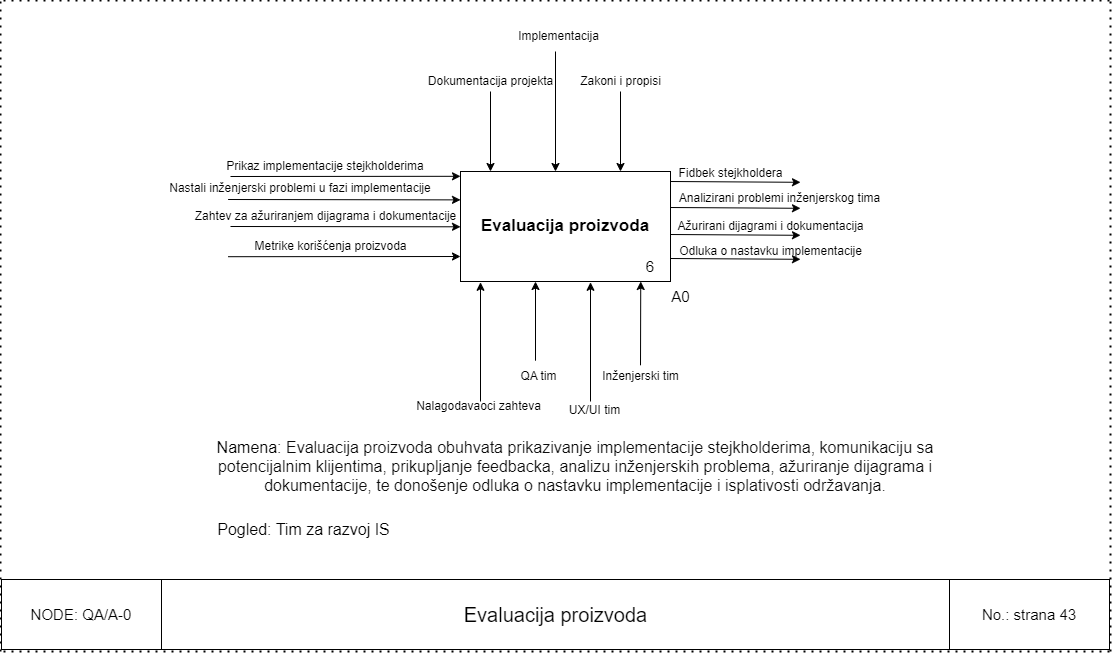

The diagram above was exported from draw.io. Its source (the exported page's mxGraphModel, read from the mxfile embedded in the PNG):
<mxGraphModel dx="2840" dy="2293" grid="1" gridSize="10" guides="1" tooltips="1" connect="1" arrows="1" fold="1" page="1" pageScale="1" pageWidth="850" pageHeight="1100" math="0" shadow="0">
  <root>
    <mxCell id="0" />
    <mxCell id="1" parent="0" />
    <mxCell id="0wY9T8gVLVLJkzOkjNmK-1" value="&lt;span style=&quot;font-size: 17px;&quot;&gt;&lt;b&gt;Evaluacija proizvoda&lt;/b&gt;&lt;/span&gt;" style="rounded=0;whiteSpace=wrap;html=1;" parent="1" vertex="1">
      <mxGeometry x="350" y="170" width="210" height="110" as="geometry" />
    </mxCell>
    <mxCell id="0wY9T8gVLVLJkzOkjNmK-7" value="" style="endArrow=classic;html=1;rounded=0;entryX=0.004;entryY=0.28;entryDx=0;entryDy=0;entryPerimeter=0;" parent="1" edge="1">
      <mxGeometry width="50" height="50" relative="1" as="geometry">
        <mxPoint x="117.71429152715774" y="255.2" as="sourcePoint" />
        <mxPoint x="350.00000000000006" y="255" as="targetPoint" />
      </mxGeometry>
    </mxCell>
    <mxCell id="0wY9T8gVLVLJkzOkjNmK-8" value="" style="endArrow=classic;html=1;rounded=0;entryX=0.004;entryY=0.28;entryDx=0;entryDy=0;entryPerimeter=0;" parent="1" edge="1">
      <mxGeometry width="50" height="50" relative="1" as="geometry">
        <mxPoint x="425" y="359.2" as="sourcePoint" />
        <mxPoint x="425.00000000000006" y="280" as="targetPoint" />
      </mxGeometry>
    </mxCell>
    <mxCell id="0wY9T8gVLVLJkzOkjNmK-9" value="" style="endArrow=classic;html=1;rounded=0;entryX=0.004;entryY=0.28;entryDx=0;entryDy=0;entryPerimeter=0;" parent="1" edge="1">
      <mxGeometry width="50" height="50" relative="1" as="geometry">
        <mxPoint x="380" y="90" as="sourcePoint" />
        <mxPoint x="380.00000000000006" y="170" as="targetPoint" />
      </mxGeometry>
    </mxCell>
    <mxCell id="0wY9T8gVLVLJkzOkjNmK-10" value="" style="endArrow=classic;html=1;rounded=0;entryX=0.004;entryY=0.28;entryDx=0;entryDy=0;entryPerimeter=0;" parent="1" edge="1">
      <mxGeometry width="50" height="50" relative="1" as="geometry">
        <mxPoint x="510" y="90" as="sourcePoint" />
        <mxPoint x="510.00000000000006" y="170" as="targetPoint" />
      </mxGeometry>
    </mxCell>
    <mxCell id="0wY9T8gVLVLJkzOkjNmK-12" value="" style="endArrow=classic;html=1;rounded=0;entryX=0.004;entryY=0.28;entryDx=0;entryDy=0;entryPerimeter=0;" parent="1" edge="1">
      <mxGeometry width="50" height="50" relative="1" as="geometry">
        <mxPoint x="560" y="233" as="sourcePoint" />
        <mxPoint x="690" y="233.8" as="targetPoint" />
      </mxGeometry>
    </mxCell>
    <mxCell id="0wY9T8gVLVLJkzOkjNmK-16" value="Metrike korišćenja proizvoda" style="text;html=1;align=center;verticalAlign=middle;resizable=0;points=[];autosize=1;strokeColor=none;fillColor=none;" parent="1" vertex="1">
      <mxGeometry x="130" y="230" width="180" height="30" as="geometry" />
    </mxCell>
    <mxCell id="0wY9T8gVLVLJkzOkjNmK-22" value="QA tim" style="text;html=1;align=center;verticalAlign=middle;resizable=0;points=[];autosize=1;strokeColor=none;fillColor=none;" parent="1" vertex="1">
      <mxGeometry x="398" y="360" width="60" height="30" as="geometry" />
    </mxCell>
    <mxCell id="0wY9T8gVLVLJkzOkjNmK-23" value="" style="endArrow=classic;html=1;rounded=0;entryX=0.004;entryY=0.28;entryDx=0;entryDy=0;entryPerimeter=0;" parent="1" edge="1">
      <mxGeometry width="50" height="50" relative="1" as="geometry">
        <mxPoint x="530" y="363.8" as="sourcePoint" />
        <mxPoint x="530.24" y="280" as="targetPoint" />
      </mxGeometry>
    </mxCell>
    <mxCell id="0wY9T8gVLVLJkzOkjNmK-25" value="Inženjerski tim" style="text;html=1;align=center;verticalAlign=middle;resizable=0;points=[];autosize=1;strokeColor=none;fillColor=none;" parent="1" vertex="1">
      <mxGeometry x="480" y="360" width="100" height="30" as="geometry" />
    </mxCell>
    <mxCell id="0wY9T8gVLVLJkzOkjNmK-26" value="Dokumentacija projekta" style="text;html=1;align=center;verticalAlign=middle;resizable=0;points=[];autosize=1;strokeColor=none;fillColor=none;" parent="1" vertex="1">
      <mxGeometry x="305" y="65" width="150" height="30" as="geometry" />
    </mxCell>
    <mxCell id="0wY9T8gVLVLJkzOkjNmK-27" value="Zakoni i propisi" style="text;html=1;align=center;verticalAlign=middle;resizable=0;points=[];autosize=1;strokeColor=none;fillColor=none;" parent="1" vertex="1">
      <mxGeometry x="460" y="65" width="100" height="30" as="geometry" />
    </mxCell>
    <mxCell id="0wY9T8gVLVLJkzOkjNmK-28" value="6" style="text;html=1;align=center;verticalAlign=middle;whiteSpace=wrap;rounded=0;fontSize=15;" parent="1" vertex="1">
      <mxGeometry x="510" y="250" width="60" height="30" as="geometry" />
    </mxCell>
    <mxCell id="0wY9T8gVLVLJkzOkjNmK-31" value="&lt;font face=&quot;Helvetica&quot;&gt;&lt;font style=&quot;font-size: 16px;&quot;&gt;&lt;font style=&quot;font-size: 16px;&quot;&gt;&lt;font style=&quot;font-size: 16px;&quot;&gt;Namena:&lt;/font&gt;&lt;font style=&quot;font-size: 16px;&quot;&gt;&amp;nbsp;&lt;/font&gt;&lt;/font&gt;&lt;/font&gt;&lt;span style=&quot;color: rgb(13, 13, 13); font-size: 16px; text-align: start; white-space-collapse: preserve; background-color: rgb(255, 255, 255);&quot;&gt;Evaluacija proizvoda obuhvata prikazivanje implementacije stejkholderima, komunikaciju sa potencijalnim klijentima, prikupljanje feedbacka, analizu inženjerskih problema, ažuriranje dijagrama i dokumentacije, te donošenje odluka o nastavku implementacije i isplativosti održavanja.&lt;/span&gt;&lt;/font&gt;" style="text;html=1;align=center;verticalAlign=middle;whiteSpace=wrap;rounded=0;" parent="1" vertex="1">
      <mxGeometry x="70" y="440" width="790" height="50" as="geometry" />
    </mxCell>
    <mxCell id="0wY9T8gVLVLJkzOkjNmK-14" value="Zahtev za ažuriranjem dijagrama i dokumentacije" style="text;html=1;align=center;verticalAlign=middle;resizable=0;points=[];autosize=1;strokeColor=none;fillColor=none;" parent="1" vertex="1">
      <mxGeometry x="75" y="200" width="280" height="30" as="geometry" />
    </mxCell>
    <mxCell id="0wY9T8gVLVLJkzOkjNmK-33" value="" style="endArrow=classic;html=1;rounded=0;entryX=0.004;entryY=0.28;entryDx=0;entryDy=0;entryPerimeter=0;" parent="1" edge="1">
      <mxGeometry width="50" height="50" relative="1" as="geometry">
        <mxPoint x="120" y="225" as="sourcePoint" />
        <mxPoint x="350" y="225.3" as="targetPoint" />
      </mxGeometry>
    </mxCell>
    <mxCell id="0wY9T8gVLVLJkzOkjNmK-34" value="" style="endArrow=classic;html=1;rounded=0;entryX=0;entryY=0.258;entryDx=0;entryDy=0;entryPerimeter=0;" parent="1" target="0wY9T8gVLVLJkzOkjNmK-1" edge="1">
      <mxGeometry width="50" height="50" relative="1" as="geometry">
        <mxPoint x="117.5999755859375" y="198" as="sourcePoint" />
        <mxPoint x="320.2399999999998" y="195.01999999999998" as="targetPoint" />
      </mxGeometry>
    </mxCell>
    <mxCell id="0wY9T8gVLVLJkzOkjNmK-36" value="Nastali inženjerski problemi u fazi implementacije" style="text;html=1;align=center;verticalAlign=middle;whiteSpace=wrap;rounded=0;" parent="1" vertex="1">
      <mxGeometry x="30" y="172" width="320" height="30" as="geometry" />
    </mxCell>
    <mxCell id="0wY9T8gVLVLJkzOkjNmK-37" value="" style="endArrow=classic;html=1;rounded=0;entryX=0.004;entryY=0.28;entryDx=0;entryDy=0;entryPerimeter=0;" parent="1" edge="1">
      <mxGeometry width="50" height="50" relative="1" as="geometry">
        <mxPoint x="120" y="175" as="sourcePoint" />
        <mxPoint x="350" y="174.8" as="targetPoint" />
      </mxGeometry>
    </mxCell>
    <mxCell id="0wY9T8gVLVLJkzOkjNmK-38" value="Prikaz implementacije stejkholderima" style="text;html=1;align=center;verticalAlign=middle;whiteSpace=wrap;rounded=0;" parent="1" vertex="1">
      <mxGeometry x="70" y="150" width="290" height="30" as="geometry" />
    </mxCell>
    <mxCell id="0wY9T8gVLVLJkzOkjNmK-39" value="" style="endArrow=classic;html=1;rounded=0;entryX=0.004;entryY=0.28;entryDx=0;entryDy=0;entryPerimeter=0;" parent="1" edge="1">
      <mxGeometry width="50" height="50" relative="1" as="geometry">
        <mxPoint x="560" y="206" as="sourcePoint" />
        <mxPoint x="690" y="206.8" as="targetPoint" />
      </mxGeometry>
    </mxCell>
    <mxCell id="0wY9T8gVLVLJkzOkjNmK-40" value="" style="endArrow=classic;html=1;rounded=0;entryX=0.004;entryY=0.28;entryDx=0;entryDy=0;entryPerimeter=0;" parent="1" edge="1">
      <mxGeometry width="50" height="50" relative="1" as="geometry">
        <mxPoint x="560" y="180" as="sourcePoint" />
        <mxPoint x="690" y="180.8" as="targetPoint" />
      </mxGeometry>
    </mxCell>
    <mxCell id="0wY9T8gVLVLJkzOkjNmK-41" value="Fidbek stejkholdera" style="text;html=1;align=center;verticalAlign=middle;resizable=0;points=[];autosize=1;strokeColor=none;fillColor=none;" parent="1" vertex="1">
      <mxGeometry x="555" y="157" width="130" height="30" as="geometry" />
    </mxCell>
    <mxCell id="0wY9T8gVLVLJkzOkjNmK-42" value="Analizirani problemi inženjerskog tima" style="text;html=1;align=center;verticalAlign=middle;resizable=0;points=[];autosize=1;strokeColor=none;fillColor=none;" parent="1" vertex="1">
      <mxGeometry x="559" y="182" width="220" height="30" as="geometry" />
    </mxCell>
    <mxCell id="0wY9T8gVLVLJkzOkjNmK-43" value="&lt;font face=&quot;Helvetica&quot;&gt;Pogled: Tim za razvoj IS&lt;/font&gt;" style="text;html=1;align=center;verticalAlign=middle;resizable=0;points=[];autosize=1;strokeColor=none;fillColor=none;fontSize=16;" parent="1" vertex="1">
      <mxGeometry x="93" y="513" width="200" height="30" as="geometry" />
    </mxCell>
    <mxCell id="0wY9T8gVLVLJkzOkjNmK-46" value="" style="endArrow=none;dashed=1;html=1;dashPattern=1 3;strokeWidth=2;rounded=0;" parent="1" edge="1">
      <mxGeometry width="50" height="50" relative="1" as="geometry">
        <mxPoint x="-107" y="650" as="sourcePoint" />
        <mxPoint x="1003" y="650" as="targetPoint" />
      </mxGeometry>
    </mxCell>
    <mxCell id="0wY9T8gVLVLJkzOkjNmK-47" value="" style="endArrow=none;dashed=1;html=1;dashPattern=1 3;strokeWidth=2;rounded=0;" parent="1" edge="1">
      <mxGeometry width="50" height="50" relative="1" as="geometry">
        <mxPoint x="-107" y="-1" as="sourcePoint" />
        <mxPoint x="1003" y="-1" as="targetPoint" />
      </mxGeometry>
    </mxCell>
    <mxCell id="0wY9T8gVLVLJkzOkjNmK-48" value="" style="endArrow=none;dashed=1;html=1;dashPattern=1 3;strokeWidth=2;rounded=0;" parent="1" edge="1">
      <mxGeometry width="50" height="50" relative="1" as="geometry">
        <mxPoint x="-110" y="650" as="sourcePoint" />
        <mxPoint x="-110" as="targetPoint" />
      </mxGeometry>
    </mxCell>
    <mxCell id="0wY9T8gVLVLJkzOkjNmK-49" value="" style="endArrow=none;dashed=1;html=1;dashPattern=1 3;strokeWidth=2;rounded=0;" parent="1" edge="1">
      <mxGeometry width="50" height="50" relative="1" as="geometry">
        <mxPoint x="1000" y="650" as="sourcePoint" />
        <mxPoint x="1000" as="targetPoint" />
      </mxGeometry>
    </mxCell>
    <mxCell id="0wY9T8gVLVLJkzOkjNmK-50" value="" style="endArrow=classic;html=1;rounded=0;entryX=0.004;entryY=0.28;entryDx=0;entryDy=0;entryPerimeter=0;" parent="1" edge="1">
      <mxGeometry width="50" height="50" relative="1" as="geometry">
        <mxPoint x="445" y="50" as="sourcePoint" />
        <mxPoint x="445.00000000000006" y="170" as="targetPoint" />
      </mxGeometry>
    </mxCell>
    <mxCell id="0wY9T8gVLVLJkzOkjNmK-51" value="Implementacija" style="text;html=1;align=center;verticalAlign=middle;resizable=0;points=[];autosize=1;strokeColor=none;fillColor=none;" parent="1" vertex="1">
      <mxGeometry x="398" y="20" width="100" height="30" as="geometry" />
    </mxCell>
    <mxCell id="0wY9T8gVLVLJkzOkjNmK-52" value="Ažurirani dijagrami i dokumentacija" style="text;html=1;align=center;verticalAlign=middle;resizable=0;points=[];autosize=1;strokeColor=none;fillColor=none;" parent="1" vertex="1">
      <mxGeometry x="555" y="210" width="210" height="30" as="geometry" />
    </mxCell>
    <mxCell id="0wY9T8gVLVLJkzOkjNmK-57" value="" style="endArrow=classic;html=1;rounded=0;entryX=0.004;entryY=0.28;entryDx=0;entryDy=0;entryPerimeter=0;" parent="1" edge="1">
      <mxGeometry width="50" height="50" relative="1" as="geometry">
        <mxPoint x="560" y="257" as="sourcePoint" />
        <mxPoint x="690" y="257.8" as="targetPoint" />
      </mxGeometry>
    </mxCell>
    <mxCell id="0wY9T8gVLVLJkzOkjNmK-59" value="Odluka o nastavku implementacije" style="text;html=1;align=center;verticalAlign=middle;resizable=0;points=[];autosize=1;strokeColor=none;fillColor=none;" parent="1" vertex="1">
      <mxGeometry x="555" y="235" width="210" height="30" as="geometry" />
    </mxCell>
    <mxCell id="0wY9T8gVLVLJkzOkjNmK-63" value="" style="endArrow=classic;html=1;rounded=0;entryX=0.004;entryY=0.28;entryDx=0;entryDy=0;entryPerimeter=0;" parent="1" edge="1">
      <mxGeometry width="50" height="50" relative="1" as="geometry">
        <mxPoint x="480" y="400" as="sourcePoint" />
        <mxPoint x="480.00000000000006" y="280.8" as="targetPoint" />
      </mxGeometry>
    </mxCell>
    <mxCell id="0wY9T8gVLVLJkzOkjNmK-64" value="" style="endArrow=classic;html=1;rounded=0;entryX=0.004;entryY=0.28;entryDx=0;entryDy=0;entryPerimeter=0;" parent="1" edge="1">
      <mxGeometry width="50" height="50" relative="1" as="geometry">
        <mxPoint x="370" y="400" as="sourcePoint" />
        <mxPoint x="370.00000000000006" y="280.8" as="targetPoint" />
      </mxGeometry>
    </mxCell>
    <mxCell id="0wY9T8gVLVLJkzOkjNmK-65" value="Nalagodavaoci zahteva" style="text;html=1;align=center;verticalAlign=middle;resizable=0;points=[];autosize=1;strokeColor=none;fillColor=none;" parent="1" vertex="1">
      <mxGeometry x="293" y="390" width="150" height="30" as="geometry" />
    </mxCell>
    <mxCell id="0wY9T8gVLVLJkzOkjNmK-66" value="UX/UI tim" style="text;html=1;align=center;verticalAlign=middle;resizable=0;points=[];autosize=1;strokeColor=none;fillColor=none;" parent="1" vertex="1">
      <mxGeometry x="449" y="394" width="70" height="30" as="geometry" />
    </mxCell>
    <mxCell id="oZtVEMNXhechQxImyjco-1" value="&lt;font style=&quot;font-size: 20px;&quot;&gt;Evaluacija proizvoda&lt;/font&gt;" style="rounded=0;whiteSpace=wrap;html=1;" vertex="1" parent="1">
      <mxGeometry x="51" y="578" width="789" height="70" as="geometry" />
    </mxCell>
    <mxCell id="oZtVEMNXhechQxImyjco-2" value="&lt;font style=&quot;font-size: 15px;&quot;&gt;NODE: QA/A-0&lt;/font&gt;" style="rounded=0;whiteSpace=wrap;html=1;" vertex="1" parent="1">
      <mxGeometry x="-109" y="578" width="160" height="70" as="geometry" />
    </mxCell>
    <mxCell id="oZtVEMNXhechQxImyjco-3" value="&lt;font style=&quot;font-size: 15px;&quot;&gt;No.: strana 43&lt;/font&gt;" style="rounded=0;whiteSpace=wrap;html=1;" vertex="1" parent="1">
      <mxGeometry x="839" y="578" width="160" height="70" as="geometry" />
    </mxCell>
    <mxCell id="oZtVEMNXhechQxImyjco-5" value="&lt;font style=&quot;font-size: 15px;&quot;&gt;A0&lt;/font&gt;" style="text;html=1;align=center;verticalAlign=middle;resizable=0;points=[];autosize=1;strokeColor=none;fillColor=none;" vertex="1" parent="1">
      <mxGeometry x="550" y="280" width="40" height="30" as="geometry" />
    </mxCell>
  </root>
</mxGraphModel>